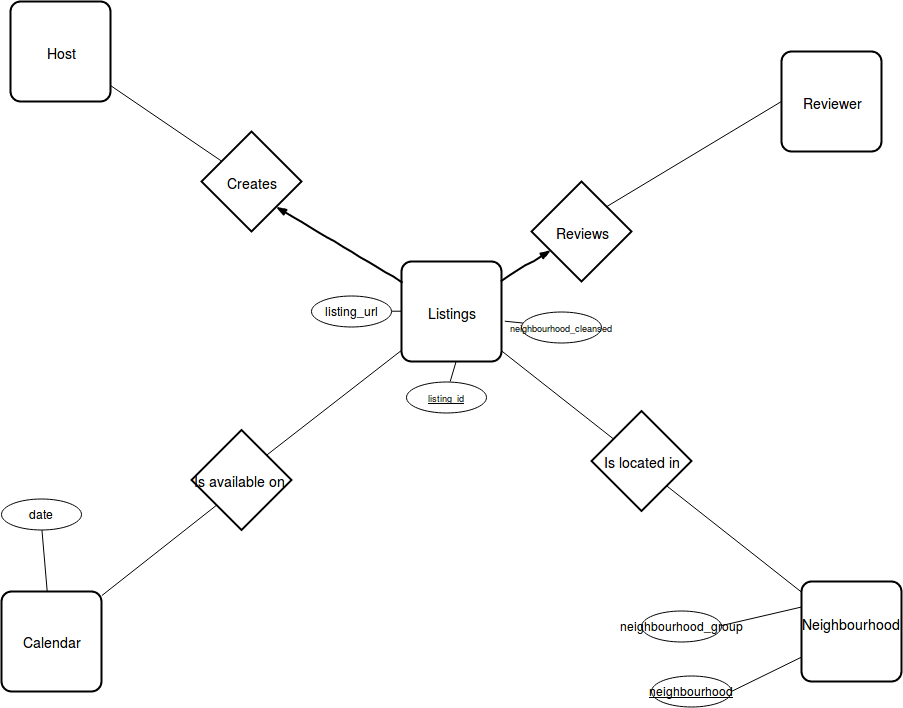

The diagram above was exported from draw.io. Its source (the exported page's mxGraphModel, read from the mxfile embedded in the PNG):
<mxGraphModel dx="2841" dy="796" grid="1" gridSize="10" guides="1" tooltips="1" connect="1" arrows="1" fold="1" page="1" pageScale="1" pageWidth="850" pageHeight="1100" math="0" shadow="0">
  <root>
    <mxCell id="0" />
    <mxCell id="1" parent="0" />
    <mxCell id="bMMMTdPo5Yz5fIxvVn3T-1" value="Host" style="strokeWidth=2;rounded=1;arcSize=10;whiteSpace=wrap;html=1;align=center;fontSize=14;" parent="1" vertex="1">
      <mxGeometry x="-51" y="220" width="100" height="100" as="geometry" />
    </mxCell>
    <mxCell id="bMMMTdPo5Yz5fIxvVn3T-2" value="Listings" style="strokeWidth=2;rounded=1;arcSize=10;whiteSpace=wrap;html=1;align=center;fontSize=14;" parent="1" vertex="1">
      <mxGeometry x="340" y="480" width="100" height="100" as="geometry" />
    </mxCell>
    <mxCell id="bMMMTdPo5Yz5fIxvVn3T-7" value="Creates" style="shape=rhombus;strokeWidth=2;fontSize=17;perimeter=rhombusPerimeter;whiteSpace=wrap;html=1;align=center;fontSize=14;" parent="1" vertex="1">
      <mxGeometry x="140" y="350" width="100" height="100" as="geometry" />
    </mxCell>
    <mxCell id="bMMMTdPo5Yz5fIxvVn3T-13" value="" style="endArrow=none;html=1;" parent="1" source="bMMMTdPo5Yz5fIxvVn3T-7" target="bMMMTdPo5Yz5fIxvVn3T-1" edge="1">
      <mxGeometry width="50" height="50" relative="1" as="geometry">
        <mxPoint x="110" y="370" as="sourcePoint" />
        <mxPoint x="160" y="320" as="targetPoint" />
      </mxGeometry>
    </mxCell>
    <mxCell id="bMMMTdPo5Yz5fIxvVn3T-16" value="Neighbourhood&lt;br&gt;&lt;br&gt;" style="strokeWidth=2;rounded=1;arcSize=10;whiteSpace=wrap;html=1;align=center;fontSize=14;" parent="1" vertex="1">
      <mxGeometry x="740" y="800" width="100" height="100" as="geometry" />
    </mxCell>
    <mxCell id="bMMMTdPo5Yz5fIxvVn3T-18" value="Is located in" style="shape=rhombus;strokeWidth=2;fontSize=17;perimeter=rhombusPerimeter;whiteSpace=wrap;html=1;align=center;fontSize=14;" parent="1" vertex="1">
      <mxGeometry x="530" y="629.5" width="100" height="100" as="geometry" />
    </mxCell>
    <mxCell id="bMMMTdPo5Yz5fIxvVn3T-19" value="Reviewer" style="strokeWidth=2;rounded=1;arcSize=10;whiteSpace=wrap;html=1;align=center;fontSize=14;" parent="1" vertex="1">
      <mxGeometry x="720" y="270" width="100" height="100" as="geometry" />
    </mxCell>
    <mxCell id="bMMMTdPo5Yz5fIxvVn3T-20" value="Reviews" style="shape=rhombus;strokeWidth=2;fontSize=17;perimeter=rhombusPerimeter;whiteSpace=wrap;html=1;align=center;fontSize=14;" parent="1" vertex="1">
      <mxGeometry x="470" y="400" width="100" height="100" as="geometry" />
    </mxCell>
    <mxCell id="bMMMTdPo5Yz5fIxvVn3T-21" value="Calendar" style="strokeWidth=2;rounded=1;arcSize=10;whiteSpace=wrap;html=1;align=center;fontSize=14;" parent="1" vertex="1">
      <mxGeometry x="-60" y="810" width="100" height="100" as="geometry" />
    </mxCell>
    <mxCell id="bMMMTdPo5Yz5fIxvVn3T-22" value="Is available on&amp;nbsp;" style="shape=rhombus;strokeWidth=2;fontSize=17;perimeter=rhombusPerimeter;whiteSpace=wrap;html=1;align=center;fontSize=14;" parent="1" vertex="1">
      <mxGeometry x="130" y="648.5" width="100" height="100" as="geometry" />
    </mxCell>
    <mxCell id="FivMZQG0-e7eFEHIakvi-2" value="" style="rounded=0;comic=1;strokeWidth=2;endArrow=blockThin;html=1;fontFamily=Comic Sans MS;fontStyle=1;entryX=1;entryY=1;entryDx=0;entryDy=0;" parent="1" source="bMMMTdPo5Yz5fIxvVn3T-2" target="bMMMTdPo5Yz5fIxvVn3T-7" edge="1">
      <mxGeometry width="50" height="50" relative="1" as="geometry">
        <mxPoint x="220" y="540" as="sourcePoint" />
        <mxPoint x="270" y="490" as="targetPoint" />
      </mxGeometry>
    </mxCell>
    <mxCell id="FivMZQG0-e7eFEHIakvi-3" value="" style="rounded=0;comic=1;strokeWidth=2;endArrow=blockThin;html=1;fontFamily=Comic Sans MS;fontStyle=1;" parent="1" source="bMMMTdPo5Yz5fIxvVn3T-2" target="bMMMTdPo5Yz5fIxvVn3T-20" edge="1">
      <mxGeometry width="50" height="50" relative="1" as="geometry">
        <mxPoint x="430" y="520" as="sourcePoint" />
        <mxPoint x="480" y="470" as="targetPoint" />
      </mxGeometry>
    </mxCell>
    <mxCell id="FivMZQG0-e7eFEHIakvi-5" value="" style="endArrow=none;html=1;entryX=0.998;entryY=0.04;entryDx=0;entryDy=0;entryPerimeter=0;exitX=0;exitY=1;exitDx=0;exitDy=0;" parent="1" source="bMMMTdPo5Yz5fIxvVn3T-22" target="bMMMTdPo5Yz5fIxvVn3T-21" edge="1">
      <mxGeometry width="50" height="50" relative="1" as="geometry">
        <mxPoint x="130" y="570" as="sourcePoint" />
        <mxPoint x="180" y="520" as="targetPoint" />
      </mxGeometry>
    </mxCell>
    <mxCell id="FivMZQG0-e7eFEHIakvi-6" value="" style="endArrow=none;html=1;exitX=1;exitY=0;exitDx=0;exitDy=0;" parent="1" source="bMMMTdPo5Yz5fIxvVn3T-22" target="bMMMTdPo5Yz5fIxvVn3T-2" edge="1">
      <mxGeometry width="50" height="50" relative="1" as="geometry">
        <mxPoint x="390" y="800" as="sourcePoint" />
        <mxPoint x="440" y="750" as="targetPoint" />
      </mxGeometry>
    </mxCell>
    <mxCell id="FivMZQG0-e7eFEHIakvi-7" value="" style="endArrow=none;html=1;entryX=1;entryY=1;entryDx=0;entryDy=0;" parent="1" source="bMMMTdPo5Yz5fIxvVn3T-16" target="bMMMTdPo5Yz5fIxvVn3T-18" edge="1">
      <mxGeometry width="50" height="50" relative="1" as="geometry">
        <mxPoint x="700" y="880" as="sourcePoint" />
        <mxPoint x="750" y="830" as="targetPoint" />
      </mxGeometry>
    </mxCell>
    <mxCell id="FivMZQG0-e7eFEHIakvi-8" value="" style="endArrow=none;html=1;" parent="1" source="bMMMTdPo5Yz5fIxvVn3T-18" target="bMMMTdPo5Yz5fIxvVn3T-2" edge="1">
      <mxGeometry width="50" height="50" relative="1" as="geometry">
        <mxPoint x="490" y="760" as="sourcePoint" />
        <mxPoint x="540" y="710" as="targetPoint" />
      </mxGeometry>
    </mxCell>
    <mxCell id="FivMZQG0-e7eFEHIakvi-9" value="" style="endArrow=none;html=1;entryX=0;entryY=0.5;entryDx=0;entryDy=0;exitX=1;exitY=0;exitDx=0;exitDy=0;" parent="1" source="bMMMTdPo5Yz5fIxvVn3T-20" target="bMMMTdPo5Yz5fIxvVn3T-19" edge="1">
      <mxGeometry width="50" height="50" relative="1" as="geometry">
        <mxPoint x="670" y="550" as="sourcePoint" />
        <mxPoint x="720" y="500" as="targetPoint" />
      </mxGeometry>
    </mxCell>
    <mxCell id="FivMZQG0-e7eFEHIakvi-10" value="&lt;u&gt;&lt;font style=&quot;font-size: 9px&quot;&gt;listing_id&lt;/font&gt;&lt;/u&gt;" style="ellipse;whiteSpace=wrap;html=1;" parent="1" vertex="1">
      <mxGeometry x="345" y="600" width="80" height="31" as="geometry" />
    </mxCell>
    <mxCell id="FivMZQG0-e7eFEHIakvi-11" value="&lt;font style=&quot;font-size: 9px&quot;&gt;neighbourhood_cleansed&lt;/font&gt;" style="ellipse;whiteSpace=wrap;html=1;" parent="1" vertex="1">
      <mxGeometry x="460" y="530" width="80" height="31" as="geometry" />
    </mxCell>
    <mxCell id="FivMZQG0-e7eFEHIakvi-12" value="&lt;div&gt;listing_url&lt;/div&gt;" style="ellipse;whiteSpace=wrap;html=1;" parent="1" vertex="1">
      <mxGeometry x="250" y="514.5" width="80" height="31" as="geometry" />
    </mxCell>
    <mxCell id="FivMZQG0-e7eFEHIakvi-13" value="" style="endArrow=none;html=1;entryX=0;entryY=0.5;entryDx=0;entryDy=0;exitX=1;exitY=0.5;exitDx=0;exitDy=0;" parent="1" source="FivMZQG0-e7eFEHIakvi-12" target="bMMMTdPo5Yz5fIxvVn3T-2" edge="1">
      <mxGeometry width="50" height="50" relative="1" as="geometry">
        <mxPoint x="300" y="660" as="sourcePoint" />
        <mxPoint x="350" y="610" as="targetPoint" />
      </mxGeometry>
    </mxCell>
    <mxCell id="FivMZQG0-e7eFEHIakvi-14" value="" style="endArrow=none;html=1;entryX=0.552;entryY=0.992;entryDx=0;entryDy=0;entryPerimeter=0;" parent="1" source="FivMZQG0-e7eFEHIakvi-10" target="bMMMTdPo5Yz5fIxvVn3T-2" edge="1">
      <mxGeometry width="50" height="50" relative="1" as="geometry">
        <mxPoint x="420" y="730" as="sourcePoint" />
        <mxPoint x="470" y="680" as="targetPoint" />
      </mxGeometry>
    </mxCell>
    <mxCell id="FivMZQG0-e7eFEHIakvi-15" value="" style="endArrow=none;html=1;entryX=1.035;entryY=0.592;entryDx=0;entryDy=0;entryPerimeter=0;" parent="1" source="FivMZQG0-e7eFEHIakvi-11" target="bMMMTdPo5Yz5fIxvVn3T-2" edge="1">
      <mxGeometry width="50" height="50" relative="1" as="geometry">
        <mxPoint x="440" y="700" as="sourcePoint" />
        <mxPoint x="490" y="650" as="targetPoint" />
      </mxGeometry>
    </mxCell>
    <mxCell id="FivMZQG0-e7eFEHIakvi-16" value="" style="endArrow=none;html=1;entryX=0.5;entryY=1;entryDx=0;entryDy=0;" parent="1" source="bMMMTdPo5Yz5fIxvVn3T-21" target="FivMZQG0-e7eFEHIakvi-18" edge="1">
      <mxGeometry width="50" height="50" relative="1" as="geometry">
        <mxPoint x="-110" y="840" as="sourcePoint" />
        <mxPoint x="-60" y="790" as="targetPoint" />
      </mxGeometry>
    </mxCell>
    <mxCell id="FivMZQG0-e7eFEHIakvi-18" value="date" style="ellipse;whiteSpace=wrap;html=1;" parent="1" vertex="1">
      <mxGeometry x="-60" y="717.5" width="80" height="31" as="geometry" />
    </mxCell>
    <mxCell id="FivMZQG0-e7eFEHIakvi-19" value="&lt;div&gt;&lt;u&gt;neighbourhood&lt;/u&gt;&lt;/div&gt;" style="ellipse;whiteSpace=wrap;html=1;" parent="1" vertex="1">
      <mxGeometry x="590" y="894.5" width="80" height="31" as="geometry" />
    </mxCell>
    <mxCell id="FivMZQG0-e7eFEHIakvi-20" value="&lt;div&gt;neighbourhood_group&lt;/div&gt;" style="ellipse;whiteSpace=wrap;html=1;" parent="1" vertex="1">
      <mxGeometry x="580" y="829" width="80" height="31" as="geometry" />
    </mxCell>
    <mxCell id="FivMZQG0-e7eFEHIakvi-21" value="" style="endArrow=none;html=1;entryX=0;entryY=0.25;entryDx=0;entryDy=0;exitX=1;exitY=0.5;exitDx=0;exitDy=0;" parent="1" source="FivMZQG0-e7eFEHIakvi-20" target="bMMMTdPo5Yz5fIxvVn3T-16" edge="1">
      <mxGeometry width="50" height="50" relative="1" as="geometry">
        <mxPoint x="690" y="960" as="sourcePoint" />
        <mxPoint x="740" y="910" as="targetPoint" />
      </mxGeometry>
    </mxCell>
    <mxCell id="FivMZQG0-e7eFEHIakvi-22" value="" style="endArrow=none;html=1;entryX=0;entryY=0.75;entryDx=0;entryDy=0;exitX=1;exitY=0.5;exitDx=0;exitDy=0;" parent="1" source="FivMZQG0-e7eFEHIakvi-19" target="bMMMTdPo5Yz5fIxvVn3T-16" edge="1">
      <mxGeometry width="50" height="50" relative="1" as="geometry">
        <mxPoint x="670" y="1000" as="sourcePoint" />
        <mxPoint x="720" y="950" as="targetPoint" />
      </mxGeometry>
    </mxCell>
  </root>
</mxGraphModel>